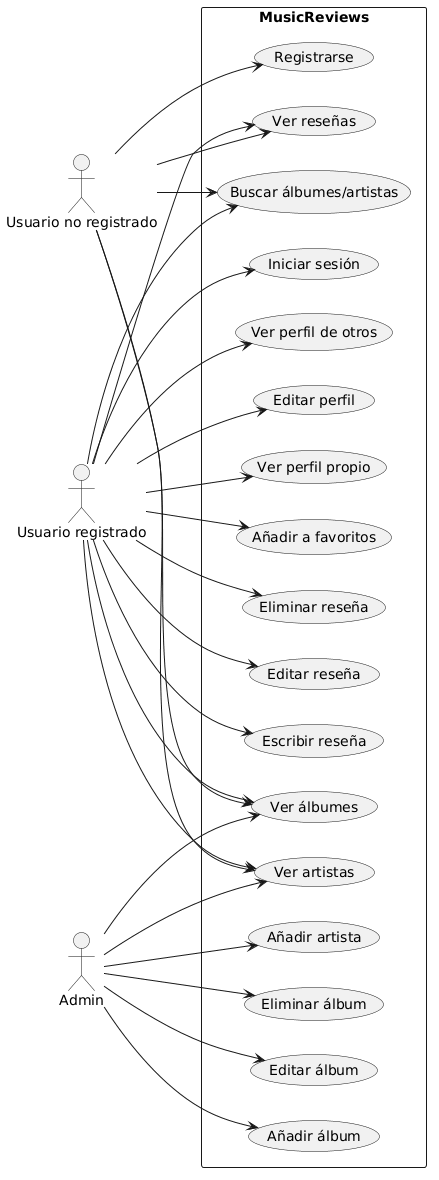

The diagram above was rendered by PlantUML. Its source (embedded in the PNG):
@startuml
left to right direction                                                                                               
  actor "Usuario no registrado" as Anonimo
  actor "Usuario registrado" as Usuario
  actor "Admin" as Admin

  rectangle "MusicReviews" {

    usecase "Ver álbumes" as UC1
    usecase "Ver artistas" as UC2
    usecase "Ver reseñas" as UC3
    usecase "Buscar álbumes/artistas" as UC4
    usecase "Registrarse" as UC5

    usecase "Iniciar sesión" as UC6
    usecase "Escribir reseña" as UC7
    usecase "Editar reseña" as UC8
    usecase "Eliminar reseña" as UC9
    usecase "Añadir a favoritos" as UC10
    usecase "Ver perfil propio" as UC11
    usecase "Editar perfil" as UC12
    usecase "Ver perfil de otros" as UC13

    usecase "Añadir álbum" as UC14
    usecase "Editar álbum" as UC15
    usecase "Eliminar álbum" as UC16
    usecase "Añadir artista" as UC17
  }

  Anonimo --> UC1
  Anonimo --> UC2
  Anonimo --> UC3
  Anonimo --> UC4
  Anonimo --> UC5

  Usuario --> UC1
  Usuario --> UC2
  Usuario --> UC3
  Usuario --> UC4
  Usuario --> UC6
  Usuario --> UC7
  Usuario --> UC8
  Usuario --> UC9
  Usuario --> UC10
  Usuario --> UC11
  Usuario --> UC12
  Usuario --> UC13

  Admin --> UC14
  Admin --> UC15
  Admin --> UC16
  Admin --> UC17
  Admin --> UC1
  Admin --> UC2
@enduml